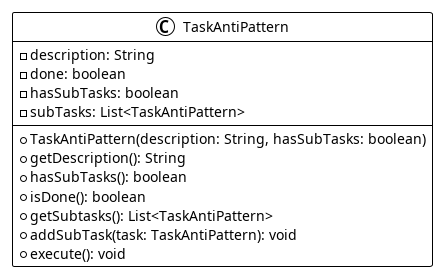

The diagram above was rendered by PlantUML. Its source (embedded in the PNG):
@startuml
!theme plain

class TaskAntiPattern {
    - description: String
    - done: boolean
    - hasSubTasks: boolean
    - subTasks: List<TaskAntiPattern>

    + TaskAntiPattern(description: String, hasSubTasks: boolean)
    + getDescription(): String
    + hasSubTasks(): boolean
    + isDone(): boolean
    + getSubtasks(): List<TaskAntiPattern>
    + addSubTask(task: TaskAntiPattern): void
    + execute(): void
}

@enduml